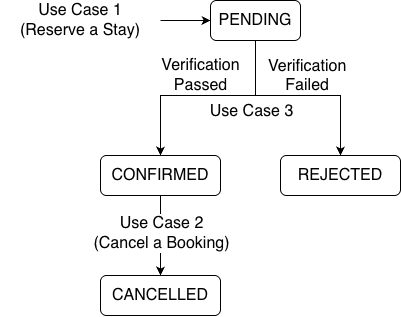

The diagram above was exported from draw.io. Its source (the exported page's mxGraphModel, read from the mxfile embedded in the PNG):
<mxGraphModel dx="934" dy="501" grid="1" gridSize="10" guides="1" tooltips="1" connect="1" arrows="1" fold="1" page="1" pageScale="1" pageWidth="850" pageHeight="1100" math="0" shadow="0">
  <root>
    <mxCell id="0" />
    <mxCell id="1" parent="0" />
    <mxCell id="2" edge="1" parent="1" source="3" style="edgeStyle=orthogonalEdgeStyle;rounded=0;orthogonalLoop=1;jettySize=auto;html=1;entryX=0;entryY=0.5;entryDx=0;entryDy=0;" target="7">
      <mxGeometry relative="1" as="geometry" />
    </mxCell>
    <mxCell id="3" parent="1" style="text;html=1;whiteSpace=wrap;strokeColor=none;fillColor=none;align=center;verticalAlign=middle;rounded=0;fontSize=16;" value="Use Case 1&lt;div&gt;&lt;div&gt;(Reserve a Stay)&lt;/div&gt;&lt;/div&gt;" vertex="1">
      <mxGeometry height="30" width="160" x="90" y="240" as="geometry" />
    </mxCell>
    <mxCell id="4" edge="1" parent="1" source="7" style="edgeStyle=orthogonalEdgeStyle;rounded=0;orthogonalLoop=1;jettySize=auto;html=1;entryX=0.5;entryY=0;entryDx=0;entryDy=0;" target="10" value="&lt;font style=&quot;font-size: 16px;&quot;&gt;Verification&lt;/font&gt;&lt;div&gt;&lt;font style=&quot;font-size: 16px;&quot;&gt;Passed&lt;/font&gt;&lt;/div&gt;">
      <mxGeometry relative="1" x="0.0476" y="-20" as="geometry">
        <mxPoint as="offset" />
        <Array as="points">
          <mxPoint x="345" y="330" />
          <mxPoint x="250" y="330" />
        </Array>
      </mxGeometry>
    </mxCell>
    <mxCell id="5" connectable="0" parent="4" style="edgeLabel;html=1;align=center;verticalAlign=middle;resizable=0;points=[];fontSize=16;" value="Use Case 3" vertex="1">
      <mxGeometry relative="1" x="-0.381" y="2" as="geometry">
        <mxPoint x="5" y="13" as="offset" />
      </mxGeometry>
    </mxCell>
    <mxCell id="6" edge="1" parent="1" source="7" style="edgeStyle=orthogonalEdgeStyle;rounded=0;orthogonalLoop=1;jettySize=auto;html=1;" target="11">
      <mxGeometry relative="1" as="geometry">
        <Array as="points">
          <mxPoint x="345" y="330" />
          <mxPoint x="430" y="330" />
        </Array>
      </mxGeometry>
    </mxCell>
    <mxCell id="7" parent="1" style="rounded=1;whiteSpace=wrap;html=1;fontSize=16;" value="PENDING" vertex="1">
      <mxGeometry height="40" width="90" x="300" y="235" as="geometry" />
    </mxCell>
    <mxCell id="8" edge="1" parent="1" source="10" style="edgeStyle=orthogonalEdgeStyle;rounded=0;orthogonalLoop=1;jettySize=auto;html=1;entryX=0.5;entryY=0;entryDx=0;entryDy=0;" target="12">
      <mxGeometry relative="1" as="geometry" />
    </mxCell>
    <mxCell id="9" connectable="0" parent="8" style="edgeLabel;html=1;align=center;verticalAlign=middle;resizable=0;points=[];" value="&lt;font style=&quot;font-size: 16px;&quot;&gt;Use Case 2&lt;br&gt;(Cancel a Booking)&lt;/font&gt;" vertex="1">
      <mxGeometry relative="1" x="-0.3167" y="-4" as="geometry">
        <mxPoint x="4" y="10" as="offset" />
      </mxGeometry>
    </mxCell>
    <mxCell id="10" parent="1" style="rounded=1;whiteSpace=wrap;html=1;fontSize=16;" value="CONFIRMED" vertex="1">
      <mxGeometry height="40" width="120" x="190" y="390" as="geometry" />
    </mxCell>
    <mxCell id="11" parent="1" style="rounded=1;whiteSpace=wrap;html=1;fontSize=16;" value="REJECTED" vertex="1">
      <mxGeometry height="40" width="120" x="370" y="390" as="geometry" />
    </mxCell>
    <mxCell id="12" parent="1" style="rounded=1;whiteSpace=wrap;html=1;fontSize=16;" value="CANCELLED" vertex="1">
      <mxGeometry height="40" width="120" x="190" y="510" as="geometry" />
    </mxCell>
    <mxCell id="13" parent="1" style="text;whiteSpace=wrap;html=1;" value="&lt;font style=&quot;forced-color-adjust: none; color: rgb(0, 0, 0); font-family: Helvetica; font-style: normal; font-variant-ligatures: normal; font-variant-caps: normal; font-weight: 400; letter-spacing: normal; orphans: 2; text-align: center; text-indent: 0px; text-transform: none; widows: 2; word-spacing: 0px; -webkit-text-stroke-width: 0px; white-space: nowrap; text-decoration-thickness: initial; text-decoration-style: initial; text-decoration-color: initial; font-size: 16px;&quot;&gt;Verification&lt;/font&gt;&lt;div style=&quot;forced-color-adjust: none; color: rgb(0, 0, 0); font-family: Helvetica; font-size: 11px; font-style: normal; font-variant-ligatures: normal; font-variant-caps: normal; font-weight: 400; letter-spacing: normal; orphans: 2; text-align: center; text-indent: 0px; text-transform: none; widows: 2; word-spacing: 0px; -webkit-text-stroke-width: 0px; white-space: nowrap; text-decoration-thickness: initial; text-decoration-style: initial; text-decoration-color: initial;&quot;&gt;&lt;font style=&quot;forced-color-adjust: none; font-size: 16px;&quot;&gt;Failed&lt;/font&gt;&lt;/div&gt;" vertex="1">
      <mxGeometry height="60" width="110" x="356" y="285" as="geometry" />
    </mxCell>
  </root>
</mxGraphModel>